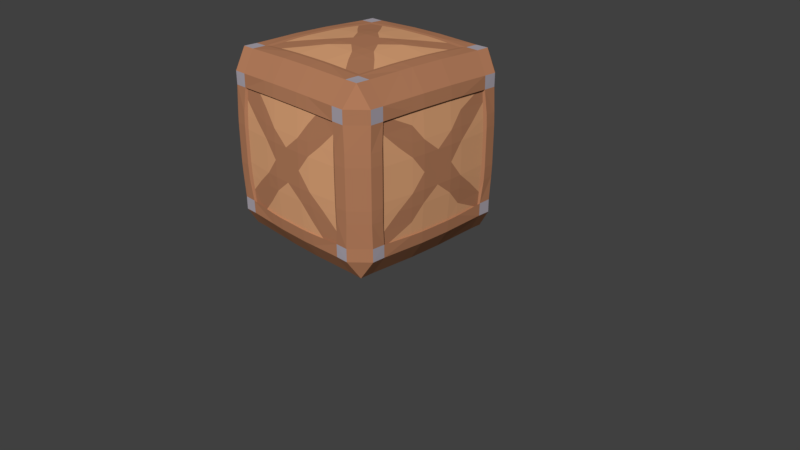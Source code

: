 # Source: Crate2.blend  (saved by Blender 2.79.0; exported with 4.5.12 LTS)
import bpy
from mathutils import Matrix  # noqa: F401  (used for matrix-valued properties, if any)

bpy.ops.wm.read_factory_settings(use_empty=True)
scene = bpy.context.scene
scene.name = 'Scene'

# ---- collections
col_collection_1 = bpy.data.collections.new('Collection 1'); scene.collection.children.link(col_collection_1)

# ---- materials (node trees are filled in below, after node groups)
mat_wood = bpy.data.materials.new('Wood')
mat_wood.alpha_threshold = 0.0
mat_wood.use_transparent_shadow = False
mat_wood.diffuse_color = (0.7357, 0.3735, 0.1893, 1.0)
mat_wood.roughness = 0.5
mat_base = bpy.data.materials.new('Base')
mat_base.alpha_threshold = 0.0
mat_base.use_transparent_shadow = False
mat_base.diffuse_color = (0.8412, 0.8412, 0.8412, 1.0)
mat_base.roughness = 0.5
mat_wood_dark = bpy.data.materials.new('Wood Dark')
mat_wood_dark.alpha_threshold = 0.0
mat_wood_dark.use_transparent_shadow = False
mat_wood_dark.diffuse_color = (0.4575, 0.2044, 0.1067, 1.0)
mat_wood_dark.roughness = 0.5
mat_borders = bpy.data.materials.new('Borders')
mat_borders.alpha_threshold = 0.0
mat_borders.use_transparent_shadow = False
mat_borders.diffuse_color = (0.4154, 0.3786, 0.4292, 1.0)
mat_borders.roughness = 0.5

# ---- material node trees

# ---- world
world_world = bpy.data.worlds.new('World'); scene.world = world_world
world_world.color = (0.05088, 0.05088, 0.05088)
world_world.use_sun_shadow = False
world_world.sun_shadow_jitter_overblur = 0.0
world_world.cycles.sampling_method = 'MANUAL'

# ---- cameras
cam_camera_001 = bpy.data.cameras.new('Camera.001')
cam_camera_001.clip_end = 100.0
cam_camera_001.lens = 35.0
cam_camera_001.sensor_width = 32.0
cam_camera_001.sensor_height = 18.0
cam_camera_001.ortho_scale = 7.314
cam_camera_001.dof.focus_distance = 0.0
cam_camera_001.dof.aperture_fstop = 128.0
cam_camera = bpy.data.cameras.new('Camera')
cam_camera.clip_end = 100.0
cam_camera.lens = 35.0
cam_camera.sensor_width = 32.0
cam_camera.sensor_height = 18.0
cam_camera.ortho_scale = 7.314
cam_camera.dof.focus_distance = 0.0
cam_camera.dof.aperture_fstop = 128.0

# ---- meshes
me_cube_003 = bpy.data.meshes.new('Cube.003')
me_cube_003.from_pydata([(0.213, -0.213, 1.197), (0.213, -1.197, 0.213), (1.197, -0.213, 0.213), (0.1923, -0.7326, 1.081), (0.2087, -0.3776, 1.173), (0.7326, -0.1923, 1.081), (0.3776, -0.2087, 1.173), (0.7326, -1.081, 0.1923), (0.3776, -1.173, 0.2087), (0.2087, -1.173, 0.3776), (0.1923, -1.081, 0.7326), (1.081, -0.7326, 0.1923), (1.173, -0.3776, 0.2087), (1.173, -0.2087, 0.3776), (1.081, -0.1923, 0.7326), (0.3432, -1.066, 0.7226), (0.3705, -1.151, 0.3705), (0.7226, -1.066, 0.3432), (0.6819, -1.006, 0.6819), (0.3432, -0.7226, 1.066), (0.6819, -0.6819, 1.006), (0.7226, -0.3432, 1.066), (0.3705, -0.3705, 1.151), (1.006, -0.6819, 0.6819), (1.066, -0.7226, 0.3432), (1.149, -0.3733, 0.3733), (1.066, -0.3432, 0.7226), (1.073, -0.8817, 0.8175), (0.8817, -0.8817, 1.008), (0.8817, -1.073, 0.8175), (1.115, -0.1984, 0.8521), (0.9164, -0.1984, 1.051), (0.1984, -1.115, 0.8521), (0.1984, -0.9164, 1.051), (0.8817, -0.7273, 1.008), (1.073, -0.7273, 0.8175), (1.102, -0.3548, 0.8415), (0.9058, -0.3548, 1.038), (1.073, -0.8817, 0.663), (0.8817, -1.073, 0.663), (0.7273, -0.8817, 1.008), (0.3548, -0.9058, 1.038), (0.3548, -1.102, 0.8415), (0.7273, -1.073, 0.8175), (0.2063, -0.7858, 1.095), (0.7858, -0.2063, 1.095), (0.2063, -1.159, 0.7216), (1.159, -0.2063, 0.7216), (0.7315, -1.079, 0.6673), (0.3681, -1.143, 0.7109), (0.3681, -0.7752, 1.079), (0.7315, -0.7315, 1.015), (0.7752, -0.3681, 1.079), (1.143, -0.3681, 0.7109), (1.079, -0.7315, 0.6673), (1.104, -0.9159, 0.235), (0.919, -1.101, 0.235), (0.9091, -1.089, 0.3808), (1.092, -0.906, 0.3808), (0.7973, -1.142, 0.2423), (0.7873, -1.127, 0.3932), (1.13, -0.7843, 0.3932), (1.145, -0.7942, 0.2423), (0.0, -0.213, 1.197), (0.0, -1.197, 0.213), (0.0, -0.7326, 1.081), (0.0, -0.3776, 1.173), (0.0, -1.173, 0.3776), (0.0, -1.081, 0.7326), (0.0, -1.115, 0.8521), (0.0, -0.9164, 1.051), (0.0, -0.7858, 1.095), (0.0, -1.159, 0.7216), (0.213, 0.0, 1.197), (1.197, 0.0, 0.213), (0.7326, 0.0, 1.081), (0.3776, 0.0, 1.173), (1.173, 0.0, 0.3776), (1.081, 0.0, 0.7326), (1.115, 0.0, 0.8521), (0.9164, 0.0, 1.051), (0.7858, 0.0, 1.095), (1.159, 0.0, 0.7216), (0.0, 0.0, 1.197), (1.173, -0.3776, 0.0), (1.081, -0.7326, 0.0), (0.7326, -1.081, 0.0), (0.3776, -1.173, 0.0), (1.197, -0.213, 0.0), (0.213, -1.197, 0.0), (1.039, -0.8543, 0.0), (0.8543, -1.039, 0.0), (1.104, -0.9159, 0.0), (0.7973, -1.142, 0.0), (1.145, -0.7942, 0.0), (0.919, -1.101, 0.0), (0.0, -1.197, 0.0), (1.197, 0.0, 0.0), (1.108, -0.3569, 0.5466), (1.108, -0.5466, 0.3569), (1.036, -0.7023, 0.5126), (0.5466, -1.108, 0.3569), (0.7023, -1.036, 0.5126), (0.5126, -1.036, 0.7023), (0.3569, -1.108, 0.5466), (0.3569, -0.5466, 1.108), (0.5126, -0.7023, 1.036), (0.7023, -0.5126, 1.036), (0.5466, -0.3569, 1.108)], [], [(3, 19, 105, 4), (19, 3, 44, 50), (15, 103, 18, 48, 49), (11, 24, 61, 62), (5, 21, 52, 45), (65, 3, 4, 66), (87, 86, 7, 8), (67, 9, 10, 68), (105, 19, 106), (23, 26, 53, 54), (68, 10, 46, 72), (106, 20, 107, 108, 22, 105), (10, 15, 49, 46), (8, 101, 16), (17, 7, 59, 60), (9, 64, 1), (75, 5, 45, 81), (21, 107, 20, 51, 52), (20, 106, 19, 50, 51), (0, 63, 4), (4, 105, 22), (26, 14, 47, 53), (50, 44, 33, 41), (34, 51, 40, 28), (31, 45, 52, 37), (54, 35, 27, 38), (47, 30, 36, 53), (49, 42, 32, 46), (28, 29, 27), (79, 80, 31, 30), (11, 85, 84, 12), (35, 36, 37, 34), (96, 89, 1, 64), (7, 86, 93, 59), (41, 42, 43, 40), (34, 28, 27, 35), (41, 33, 32, 42), (71, 70, 33, 44), (31, 37, 36, 30), (29, 39, 38, 27), (28, 40, 43, 29), (69, 72, 46, 32), (42, 49, 48, 43), (50, 41, 40, 51), (51, 34, 37, 52), (35, 54, 53, 36), (32, 33, 70, 69), (3, 65, 71, 44), (1, 89, 8), (22, 108, 6), (62, 61, 58, 55), (56, 57, 60, 59), (57, 56, 55, 58), (56, 95, 92, 55), (56, 59, 93, 95), (62, 55, 92, 94), (85, 11, 62, 94), (24, 100, 23, 54, 61), (17, 60, 48, 18, 102), (60, 57, 39, 48), (38, 39, 57, 58), (54, 38, 58, 61), (29, 43, 48, 39), (30, 47, 82, 79), (45, 31, 80, 81), (14, 78, 82, 47), (6, 73, 0), (88, 97, 74, 2), (13, 77, 78, 14), (5, 75, 76, 6), (90, 92, 94, 85), (86, 93, 95, 91), (91, 95, 92, 90), (2, 74, 13), (25, 12, 2, 13), (88, 2, 12), (12, 99, 24, 11), (100, 24, 99), (26, 23, 98), (14, 26, 98, 13), (12, 84, 88), (13, 74, 77), (12, 25, 99), (98, 25, 13), (23, 100, 99, 25, 98), (104, 16, 101, 102, 18, 103), (101, 17, 102), (7, 17, 101, 8), (16, 104, 9), (8, 16, 9, 1), (103, 15, 104), (9, 104, 15, 10), (87, 8, 89), (67, 64, 9), (21, 108, 107), (6, 108, 21, 5), (4, 22, 6, 0), (73, 83, 63, 0), (4, 63, 66), (6, 76, 73)])
me_cube_003.polygons.foreach_set('material_index', [0, 2, 2, 2, 2, 0, 0, 0, 0, 2, 2, 2, 2, 2, 2, 2, 2, 2, 2, 2, 2, 2, 2, 3, 2, 3, 2, 2, 2, 2, 0, 2, 2, 2, 2, 2, 2, 2, 2, 2, 2, 2, 2, 2, 2, 2, 2, 2, 2, 2, 2, 2, 2, 2, 2, 2, 2, 2, 2, 2, 2, 2, 3, 2, 2, 2, 2, 2, 0, 0, 0, 0, 0, 2, 2, 2, 0, 0, 0, 0, 0, 0, 2, 2, 2, 2, 0, 0, 2, 2, 0, 0, 0, 0, 0, 0, 2, 2, 0, 0])
me_cube_003.materials.append(mat_wood)
me_cube_003.materials.append(mat_base)
me_cube_003.materials.append(mat_wood_dark)
me_cube_003.materials.append(mat_borders)
me_cube_003.use_remesh_preserve_volume = False
me_cube_003.use_remesh_preserve_attributes = False
me_cube_003.use_mirror_vertex_groups = False
me_cube_003.update()

# ---- objects
ob_cube_001 = bpy.data.objects.new('Cube.001', me_cube_003)
ob_camera_001 = bpy.data.objects.new('Camera.001', cam_camera_001)
ob_camera = bpy.data.objects.new('Camera', cam_camera)

# ---- transforms, parenting, visibility, modifiers, constraints
ob_cube_001.location = (0.0, 0.0, 1.571)
ob_cube_001.lineart.crease_threshold = 0.0
_m = ob_cube_001.modifiers.new('Mirror', 'MIRROR')
_m.use_axis = (True, True, True)
_m = ob_cube_001.modifiers.new('Cast', 'CAST')
_m.cast_type = 'CUBOID'
_m.factor = 0.65
ob_camera_001.location = (10.2, -6.508, 5.344)
ob_camera_001.rotation_euler = (1.109, 0.0, 0.8149)
ob_camera_001.lock_rotations_4d = False
ob_camera_001.empty_display_type = 'ARROWS'
ob_camera_001.color = (0.0, 0.0, 0.0, 0.0)
ob_camera_001.display_type = 'WIRE'
ob_camera_001.lineart.crease_threshold = 0.0
ob_camera.location = (7.481, -6.508, 5.344)
ob_camera.rotation_euler = (1.109, 0.0, 0.8149)
ob_camera.lock_rotations_4d = False
ob_camera.empty_display_type = 'ARROWS'
ob_camera.color = (0.0, 0.0, 0.0, 0.0)
ob_camera.display_type = 'WIRE'
ob_camera.lineart.crease_threshold = 0.0

# ---- collection membership
col_collection_1.objects.link(ob_cube_001)
col_collection_1.objects.link(ob_camera_001)
col_collection_1.objects.link(ob_camera)

# ---- scene / render settings (as saved in the file)
scene.camera = ob_camera
scene.frame_start = 1; scene.frame_end = 250; scene.frame_set(0)
scene.render.engine = 'BLENDER_EEVEE_NEXT'
scene.render.resolution_percentage = 50
scene.render.dither_intensity = 0.0
scene.cycles.use_denoising = False
scene.cycles.samples = 128
scene.cycles.sampling_pattern = 'TABULATED_SOBOL'
scene.cycles.use_adaptive_sampling = False
scene.cycles.use_light_tree = False
scene.cycles.blur_glossy = 0.0
scene.cycles.sample_clamp_indirect = 0.0
scene.view_settings.view_transform = 'Standard'
bpy.context.view_layer.update()

# ---- added for rendering (the .blend has no usable light): sun
light_auto_sun = bpy.data.lights.new('AutoSun', 'SUN')
light_auto_sun.energy = 3.0
light_auto_sun.angle = 0.0523599
ob_auto_sun = bpy.data.objects.new('AutoSun', light_auto_sun)
scene.collection.objects.link(ob_auto_sun)
ob_auto_sun.rotation_euler = (0.872665, 0.174533, 0.523599)
bpy.context.view_layer.update()
